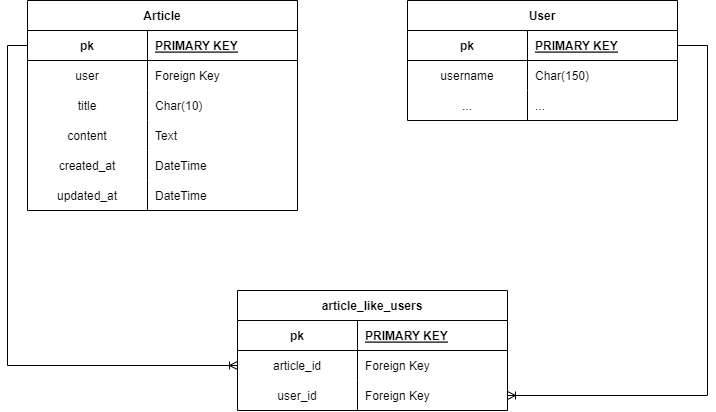

The diagram above was exported from draw.io. Its source (the exported page's mxGraphModel, read from the mxfile embedded in the PNG):
<mxGraphModel dx="1111" dy="566" grid="1" gridSize="10" guides="1" tooltips="1" connect="1" arrows="1" fold="1" page="1" pageScale="1" pageWidth="850" pageHeight="1100" math="0" shadow="0" extFonts="Permanent Marker^https://fonts.googleapis.com/css?family=Permanent+Marker">
  <root>
    <mxCell id="0" />
    <mxCell id="1" parent="0" />
    <mxCell id="C-vyLk0tnHw3VtMMgP7b-2" value="Article" style="shape=table;startSize=30;container=1;collapsible=1;childLayout=tableLayout;fixedRows=1;rowLines=0;fontStyle=1;align=center;resizeLast=1;" parent="1" vertex="1">
      <mxGeometry x="80" y="150" width="270" height="210" as="geometry">
        <mxRectangle x="310" y="150" width="80" height="30" as="alternateBounds" />
      </mxGeometry>
    </mxCell>
    <mxCell id="C-vyLk0tnHw3VtMMgP7b-3" value="" style="shape=partialRectangle;collapsible=0;dropTarget=0;pointerEvents=0;fillColor=none;points=[[0,0.5],[1,0.5]];portConstraint=eastwest;top=0;left=0;right=0;bottom=1;" parent="C-vyLk0tnHw3VtMMgP7b-2" vertex="1">
      <mxGeometry y="30" width="270" height="30" as="geometry" />
    </mxCell>
    <mxCell id="C-vyLk0tnHw3VtMMgP7b-4" value="pk" style="shape=partialRectangle;overflow=hidden;connectable=0;fillColor=none;top=0;left=0;bottom=0;right=0;fontStyle=1;" parent="C-vyLk0tnHw3VtMMgP7b-3" vertex="1">
      <mxGeometry width="120" height="30" as="geometry">
        <mxRectangle width="120" height="30" as="alternateBounds" />
      </mxGeometry>
    </mxCell>
    <mxCell id="C-vyLk0tnHw3VtMMgP7b-5" value="PRIMARY KEY" style="shape=partialRectangle;overflow=hidden;connectable=0;fillColor=none;top=0;left=0;bottom=0;right=0;align=left;spacingLeft=6;fontStyle=5;" parent="C-vyLk0tnHw3VtMMgP7b-3" vertex="1">
      <mxGeometry x="120" width="150" height="30" as="geometry">
        <mxRectangle width="150" height="30" as="alternateBounds" />
      </mxGeometry>
    </mxCell>
    <mxCell id="C-vyLk0tnHw3VtMMgP7b-6" value="" style="shape=partialRectangle;collapsible=0;dropTarget=0;pointerEvents=0;fillColor=none;points=[[0,0.5],[1,0.5]];portConstraint=eastwest;top=0;left=0;right=0;bottom=0;" parent="C-vyLk0tnHw3VtMMgP7b-2" vertex="1">
      <mxGeometry y="60" width="270" height="30" as="geometry" />
    </mxCell>
    <mxCell id="C-vyLk0tnHw3VtMMgP7b-7" value="user" style="shape=partialRectangle;overflow=hidden;connectable=0;fillColor=none;top=0;left=0;bottom=0;right=0;" parent="C-vyLk0tnHw3VtMMgP7b-6" vertex="1">
      <mxGeometry width="120" height="30" as="geometry">
        <mxRectangle width="120" height="30" as="alternateBounds" />
      </mxGeometry>
    </mxCell>
    <mxCell id="C-vyLk0tnHw3VtMMgP7b-8" value="Foreign Key" style="shape=partialRectangle;overflow=hidden;connectable=0;fillColor=none;top=0;left=0;bottom=0;right=0;align=left;spacingLeft=6;" parent="C-vyLk0tnHw3VtMMgP7b-6" vertex="1">
      <mxGeometry x="120" width="150" height="30" as="geometry">
        <mxRectangle width="150" height="30" as="alternateBounds" />
      </mxGeometry>
    </mxCell>
    <mxCell id="C-vyLk0tnHw3VtMMgP7b-9" value="" style="shape=partialRectangle;collapsible=0;dropTarget=0;pointerEvents=0;fillColor=none;points=[[0,0.5],[1,0.5]];portConstraint=eastwest;top=0;left=0;right=0;bottom=0;" parent="C-vyLk0tnHw3VtMMgP7b-2" vertex="1">
      <mxGeometry y="90" width="270" height="30" as="geometry" />
    </mxCell>
    <mxCell id="C-vyLk0tnHw3VtMMgP7b-10" value="title" style="shape=partialRectangle;overflow=hidden;connectable=0;fillColor=none;top=0;left=0;bottom=0;right=0;" parent="C-vyLk0tnHw3VtMMgP7b-9" vertex="1">
      <mxGeometry width="120" height="30" as="geometry">
        <mxRectangle width="120" height="30" as="alternateBounds" />
      </mxGeometry>
    </mxCell>
    <mxCell id="C-vyLk0tnHw3VtMMgP7b-11" value="Char(10)" style="shape=partialRectangle;overflow=hidden;connectable=0;fillColor=none;top=0;left=0;bottom=0;right=0;align=left;spacingLeft=6;" parent="C-vyLk0tnHw3VtMMgP7b-9" vertex="1">
      <mxGeometry x="120" width="150" height="30" as="geometry">
        <mxRectangle width="150" height="30" as="alternateBounds" />
      </mxGeometry>
    </mxCell>
    <mxCell id="OkcPEcgk9fjKqUzUQiTr-1" value="" style="shape=partialRectangle;collapsible=0;dropTarget=0;pointerEvents=0;fillColor=none;points=[[0,0.5],[1,0.5]];portConstraint=eastwest;top=0;left=0;right=0;bottom=0;" parent="C-vyLk0tnHw3VtMMgP7b-2" vertex="1">
      <mxGeometry y="120" width="270" height="30" as="geometry" />
    </mxCell>
    <mxCell id="OkcPEcgk9fjKqUzUQiTr-2" value="content" style="shape=partialRectangle;overflow=hidden;connectable=0;fillColor=none;top=0;left=0;bottom=0;right=0;" parent="OkcPEcgk9fjKqUzUQiTr-1" vertex="1">
      <mxGeometry width="120" height="30" as="geometry">
        <mxRectangle width="120" height="30" as="alternateBounds" />
      </mxGeometry>
    </mxCell>
    <mxCell id="OkcPEcgk9fjKqUzUQiTr-3" value="Text" style="shape=partialRectangle;overflow=hidden;connectable=0;fillColor=none;top=0;left=0;bottom=0;right=0;align=left;spacingLeft=6;" parent="OkcPEcgk9fjKqUzUQiTr-1" vertex="1">
      <mxGeometry x="120" width="150" height="30" as="geometry">
        <mxRectangle width="150" height="30" as="alternateBounds" />
      </mxGeometry>
    </mxCell>
    <mxCell id="Rm186U7tdKxFlYue38Hi-1" value="" style="shape=partialRectangle;collapsible=0;dropTarget=0;pointerEvents=0;fillColor=none;points=[[0,0.5],[1,0.5]];portConstraint=eastwest;top=0;left=0;right=0;bottom=0;" parent="C-vyLk0tnHw3VtMMgP7b-2" vertex="1">
      <mxGeometry y="150" width="270" height="30" as="geometry" />
    </mxCell>
    <mxCell id="Rm186U7tdKxFlYue38Hi-2" value="created_at" style="shape=partialRectangle;overflow=hidden;connectable=0;fillColor=none;top=0;left=0;bottom=0;right=0;" parent="Rm186U7tdKxFlYue38Hi-1" vertex="1">
      <mxGeometry width="120" height="30" as="geometry">
        <mxRectangle width="120" height="30" as="alternateBounds" />
      </mxGeometry>
    </mxCell>
    <mxCell id="Rm186U7tdKxFlYue38Hi-3" value="DateTime" style="shape=partialRectangle;overflow=hidden;connectable=0;fillColor=none;top=0;left=0;bottom=0;right=0;align=left;spacingLeft=6;" parent="Rm186U7tdKxFlYue38Hi-1" vertex="1">
      <mxGeometry x="120" width="150" height="30" as="geometry">
        <mxRectangle width="150" height="30" as="alternateBounds" />
      </mxGeometry>
    </mxCell>
    <mxCell id="Rm186U7tdKxFlYue38Hi-4" value="" style="shape=partialRectangle;collapsible=0;dropTarget=0;pointerEvents=0;fillColor=none;points=[[0,0.5],[1,0.5]];portConstraint=eastwest;top=0;left=0;right=0;bottom=0;" parent="C-vyLk0tnHw3VtMMgP7b-2" vertex="1">
      <mxGeometry y="180" width="270" height="30" as="geometry" />
    </mxCell>
    <mxCell id="Rm186U7tdKxFlYue38Hi-5" value="updated_at" style="shape=partialRectangle;overflow=hidden;connectable=0;fillColor=none;top=0;left=0;bottom=0;right=0;" parent="Rm186U7tdKxFlYue38Hi-4" vertex="1">
      <mxGeometry width="120" height="30" as="geometry">
        <mxRectangle width="120" height="30" as="alternateBounds" />
      </mxGeometry>
    </mxCell>
    <mxCell id="Rm186U7tdKxFlYue38Hi-6" value="DateTime" style="shape=partialRectangle;overflow=hidden;connectable=0;fillColor=none;top=0;left=0;bottom=0;right=0;align=left;spacingLeft=6;" parent="Rm186U7tdKxFlYue38Hi-4" vertex="1">
      <mxGeometry x="120" width="150" height="30" as="geometry">
        <mxRectangle width="150" height="30" as="alternateBounds" />
      </mxGeometry>
    </mxCell>
    <mxCell id="Rm186U7tdKxFlYue38Hi-7" value="User" style="shape=table;startSize=30;container=1;collapsible=1;childLayout=tableLayout;fixedRows=1;rowLines=0;fontStyle=1;align=center;resizeLast=1;" parent="1" vertex="1">
      <mxGeometry x="460" y="150" width="270" height="120" as="geometry">
        <mxRectangle x="310" y="150" width="80" height="30" as="alternateBounds" />
      </mxGeometry>
    </mxCell>
    <mxCell id="Rm186U7tdKxFlYue38Hi-8" value="" style="shape=partialRectangle;collapsible=0;dropTarget=0;pointerEvents=0;fillColor=none;points=[[0,0.5],[1,0.5]];portConstraint=eastwest;top=0;left=0;right=0;bottom=1;" parent="Rm186U7tdKxFlYue38Hi-7" vertex="1">
      <mxGeometry y="30" width="270" height="30" as="geometry" />
    </mxCell>
    <mxCell id="Rm186U7tdKxFlYue38Hi-9" value="pk" style="shape=partialRectangle;overflow=hidden;connectable=0;fillColor=none;top=0;left=0;bottom=0;right=0;fontStyle=1;" parent="Rm186U7tdKxFlYue38Hi-8" vertex="1">
      <mxGeometry width="120" height="30" as="geometry">
        <mxRectangle width="120" height="30" as="alternateBounds" />
      </mxGeometry>
    </mxCell>
    <mxCell id="Rm186U7tdKxFlYue38Hi-10" value="PRIMARY KEY" style="shape=partialRectangle;overflow=hidden;connectable=0;fillColor=none;top=0;left=0;bottom=0;right=0;align=left;spacingLeft=6;fontStyle=5;" parent="Rm186U7tdKxFlYue38Hi-8" vertex="1">
      <mxGeometry x="120" width="150" height="30" as="geometry">
        <mxRectangle width="150" height="30" as="alternateBounds" />
      </mxGeometry>
    </mxCell>
    <mxCell id="Rm186U7tdKxFlYue38Hi-11" value="" style="shape=partialRectangle;collapsible=0;dropTarget=0;pointerEvents=0;fillColor=none;points=[[0,0.5],[1,0.5]];portConstraint=eastwest;top=0;left=0;right=0;bottom=0;" parent="Rm186U7tdKxFlYue38Hi-7" vertex="1">
      <mxGeometry y="60" width="270" height="30" as="geometry" />
    </mxCell>
    <mxCell id="Rm186U7tdKxFlYue38Hi-12" value="username" style="shape=partialRectangle;overflow=hidden;connectable=0;fillColor=none;top=0;left=0;bottom=0;right=0;" parent="Rm186U7tdKxFlYue38Hi-11" vertex="1">
      <mxGeometry width="120" height="30" as="geometry">
        <mxRectangle width="120" height="30" as="alternateBounds" />
      </mxGeometry>
    </mxCell>
    <mxCell id="Rm186U7tdKxFlYue38Hi-13" value="Char(150)" style="shape=partialRectangle;overflow=hidden;connectable=0;fillColor=none;top=0;left=0;bottom=0;right=0;align=left;spacingLeft=6;" parent="Rm186U7tdKxFlYue38Hi-11" vertex="1">
      <mxGeometry x="120" width="150" height="30" as="geometry">
        <mxRectangle width="150" height="30" as="alternateBounds" />
      </mxGeometry>
    </mxCell>
    <mxCell id="Rm186U7tdKxFlYue38Hi-14" value="" style="shape=partialRectangle;collapsible=0;dropTarget=0;pointerEvents=0;fillColor=none;points=[[0,0.5],[1,0.5]];portConstraint=eastwest;top=0;left=0;right=0;bottom=0;" parent="Rm186U7tdKxFlYue38Hi-7" vertex="1">
      <mxGeometry y="90" width="270" height="30" as="geometry" />
    </mxCell>
    <mxCell id="Rm186U7tdKxFlYue38Hi-15" value="..." style="shape=partialRectangle;overflow=hidden;connectable=0;fillColor=none;top=0;left=0;bottom=0;right=0;" parent="Rm186U7tdKxFlYue38Hi-14" vertex="1">
      <mxGeometry width="120" height="30" as="geometry">
        <mxRectangle width="120" height="30" as="alternateBounds" />
      </mxGeometry>
    </mxCell>
    <mxCell id="Rm186U7tdKxFlYue38Hi-16" value="..." style="shape=partialRectangle;overflow=hidden;connectable=0;fillColor=none;top=0;left=0;bottom=0;right=0;align=left;spacingLeft=6;" parent="Rm186U7tdKxFlYue38Hi-14" vertex="1">
      <mxGeometry x="120" width="150" height="30" as="geometry">
        <mxRectangle width="150" height="30" as="alternateBounds" />
      </mxGeometry>
    </mxCell>
    <mxCell id="Rm186U7tdKxFlYue38Hi-26" value="article_like_users" style="shape=table;startSize=30;container=1;collapsible=1;childLayout=tableLayout;fixedRows=1;rowLines=0;fontStyle=1;align=center;resizeLast=1;" parent="1" vertex="1">
      <mxGeometry x="290" y="440" width="270" height="120" as="geometry">
        <mxRectangle x="310" y="150" width="80" height="30" as="alternateBounds" />
      </mxGeometry>
    </mxCell>
    <mxCell id="Rm186U7tdKxFlYue38Hi-27" value="" style="shape=partialRectangle;collapsible=0;dropTarget=0;pointerEvents=0;fillColor=none;points=[[0,0.5],[1,0.5]];portConstraint=eastwest;top=0;left=0;right=0;bottom=1;" parent="Rm186U7tdKxFlYue38Hi-26" vertex="1">
      <mxGeometry y="30" width="270" height="30" as="geometry" />
    </mxCell>
    <mxCell id="Rm186U7tdKxFlYue38Hi-28" value="pk" style="shape=partialRectangle;overflow=hidden;connectable=0;fillColor=none;top=0;left=0;bottom=0;right=0;fontStyle=1;" parent="Rm186U7tdKxFlYue38Hi-27" vertex="1">
      <mxGeometry width="120" height="30" as="geometry">
        <mxRectangle width="120" height="30" as="alternateBounds" />
      </mxGeometry>
    </mxCell>
    <mxCell id="Rm186U7tdKxFlYue38Hi-29" value="PRIMARY KEY" style="shape=partialRectangle;overflow=hidden;connectable=0;fillColor=none;top=0;left=0;bottom=0;right=0;align=left;spacingLeft=6;fontStyle=5;" parent="Rm186U7tdKxFlYue38Hi-27" vertex="1">
      <mxGeometry x="120" width="150" height="30" as="geometry">
        <mxRectangle width="150" height="30" as="alternateBounds" />
      </mxGeometry>
    </mxCell>
    <mxCell id="Rm186U7tdKxFlYue38Hi-30" value="" style="shape=partialRectangle;collapsible=0;dropTarget=0;pointerEvents=0;fillColor=none;points=[[0,0.5],[1,0.5]];portConstraint=eastwest;top=0;left=0;right=0;bottom=0;" parent="Rm186U7tdKxFlYue38Hi-26" vertex="1">
      <mxGeometry y="60" width="270" height="30" as="geometry" />
    </mxCell>
    <mxCell id="Rm186U7tdKxFlYue38Hi-31" value="article_id" style="shape=partialRectangle;overflow=hidden;connectable=0;fillColor=none;top=0;left=0;bottom=0;right=0;" parent="Rm186U7tdKxFlYue38Hi-30" vertex="1">
      <mxGeometry width="120" height="30" as="geometry">
        <mxRectangle width="120" height="30" as="alternateBounds" />
      </mxGeometry>
    </mxCell>
    <mxCell id="Rm186U7tdKxFlYue38Hi-32" value="Foreign Key" style="shape=partialRectangle;overflow=hidden;connectable=0;fillColor=none;top=0;left=0;bottom=0;right=0;align=left;spacingLeft=6;" parent="Rm186U7tdKxFlYue38Hi-30" vertex="1">
      <mxGeometry x="120" width="150" height="30" as="geometry">
        <mxRectangle width="150" height="30" as="alternateBounds" />
      </mxGeometry>
    </mxCell>
    <mxCell id="Rm186U7tdKxFlYue38Hi-33" value="" style="shape=partialRectangle;collapsible=0;dropTarget=0;pointerEvents=0;fillColor=none;points=[[0,0.5],[1,0.5]];portConstraint=eastwest;top=0;left=0;right=0;bottom=0;" parent="Rm186U7tdKxFlYue38Hi-26" vertex="1">
      <mxGeometry y="90" width="270" height="30" as="geometry" />
    </mxCell>
    <mxCell id="Rm186U7tdKxFlYue38Hi-34" value="user_id" style="shape=partialRectangle;overflow=hidden;connectable=0;fillColor=none;top=0;left=0;bottom=0;right=0;" parent="Rm186U7tdKxFlYue38Hi-33" vertex="1">
      <mxGeometry width="120" height="30" as="geometry">
        <mxRectangle width="120" height="30" as="alternateBounds" />
      </mxGeometry>
    </mxCell>
    <mxCell id="Rm186U7tdKxFlYue38Hi-35" value="Foreign Key" style="shape=partialRectangle;overflow=hidden;connectable=0;fillColor=none;top=0;left=0;bottom=0;right=0;align=left;spacingLeft=6;" parent="Rm186U7tdKxFlYue38Hi-33" vertex="1">
      <mxGeometry x="120" width="150" height="30" as="geometry">
        <mxRectangle width="150" height="30" as="alternateBounds" />
      </mxGeometry>
    </mxCell>
    <mxCell id="Rm186U7tdKxFlYue38Hi-45" value="" style="fontSize=12;html=1;endArrow=ERoneToMany;rounded=0;exitX=0;exitY=0.5;exitDx=0;exitDy=0;" parent="1" target="Rm186U7tdKxFlYue38Hi-30" edge="1" source="C-vyLk0tnHw3VtMMgP7b-3">
      <mxGeometry width="100" height="100" relative="1" as="geometry">
        <mxPoint x="170" y="490" as="sourcePoint" />
        <mxPoint x="260" y="540" as="targetPoint" />
        <Array as="points">
          <mxPoint x="60" y="195" />
          <mxPoint x="60" y="515" />
        </Array>
      </mxGeometry>
    </mxCell>
    <mxCell id="Rm186U7tdKxFlYue38Hi-46" value="" style="fontSize=12;html=1;endArrow=ERoneToMany;rounded=0;entryX=1;entryY=0.5;entryDx=0;entryDy=0;exitX=1;exitY=0.5;exitDx=0;exitDy=0;" parent="1" source="Rm186U7tdKxFlYue38Hi-8" target="Rm186U7tdKxFlYue38Hi-33" edge="1">
      <mxGeometry width="100" height="100" relative="1" as="geometry">
        <mxPoint x="860" y="340" as="sourcePoint" />
        <mxPoint x="590" y="490" as="targetPoint" />
        <Array as="points">
          <mxPoint x="760" y="195" />
          <mxPoint x="760" y="545" />
        </Array>
      </mxGeometry>
    </mxCell>
  </root>
</mxGraphModel>